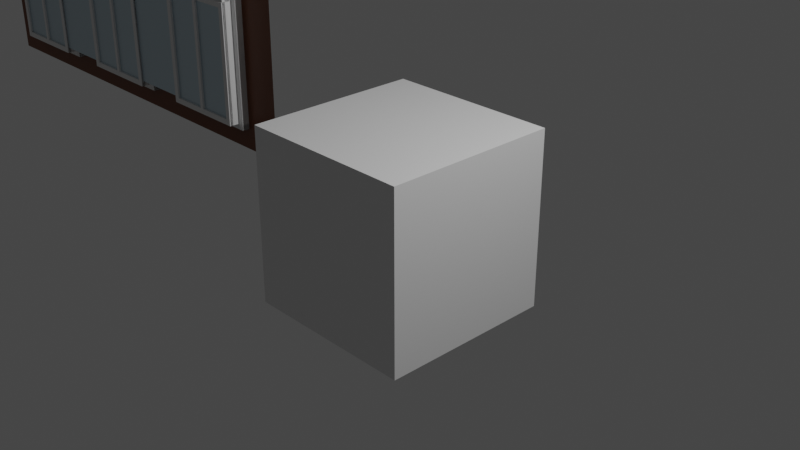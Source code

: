 # Source: props.blend  (saved by Blender 3.4.6; exported with 4.5.12 LTS)
import bpy
from mathutils import Matrix  # noqa: F401  (used for matrix-valued properties, if any)

bpy.ops.wm.read_factory_settings(use_empty=True)
scene = bpy.context.scene
scene.name = 'Scene'

# ---- collections
col_collection = bpy.data.collections.new('Collection'); scene.collection.children.link(col_collection)

# ---- materials (node trees are filled in below, after node groups)
mat_material = bpy.data.materials.new('Material')
mat_material.alpha_threshold = 0.0
mat_material.use_transparent_shadow = False
mat_material.roughness = 0.5
mat_material.line_color = (0.0, 0.0, 0.0, 1.0)
mat_material_009 = bpy.data.materials.new('Material.009')
mat_material_009.use_transparent_shadow = False
mat_material_010 = bpy.data.materials.new('Material.010')
mat_material_010.use_transparent_shadow = False
mat_material_011 = bpy.data.materials.new('Material.011')
mat_material_011.use_transparent_shadow = False

# ---- material node trees
mat_material.use_nodes = True; mat_material.node_tree.nodes.clear()
_N = mat_material.node_tree.nodes; _L = mat_material.node_tree.links
n0 = _N.new('ShaderNodeOutputMaterial'); n0.name = 'Material Output'; n0.location = (300, 300)
n1 = _N.new('ShaderNodeBsdfPrincipled'); n1.name = 'Principled BSDF'; n1.location = (10, 300)
n1.distribution = 'GGX'
n1.subsurface_method = 'RANDOM_WALK_SKIN'
n1.inputs[3].default_value = 1.45
n1.inputs[27].default_value = (0.0, 0.0, 0.0, 1.0)
n1.inputs[28].default_value = 1.0
_L.new(n1.outputs[0], n0.inputs[0])
n0.is_active_output = True
mat_material_009.use_nodes = True; mat_material_009.node_tree.nodes.clear()
_N = mat_material_009.node_tree.nodes; _L = mat_material_009.node_tree.links
n0 = _N.new('ShaderNodeBsdfPrincipled'); n0.name = 'Principled BSDF'; n0.location = (10, 300)
n0.distribution = 'GGX'
n0.subsurface_method = 'RANDOM_WALK_SKIN'
n0.inputs[0].default_value = (0.7736, 0.7736, 0.7736, 1.0)
n0.inputs[3].default_value = 1.45
n0.inputs[27].default_value = (0.0, 0.0, 0.0, 1.0)
n0.inputs[28].default_value = 1.0
n1 = _N.new('ShaderNodeOutputMaterial'); n1.name = 'Material Output'; n1.location = (300, 300)
_L.new(n0.outputs[0], n1.inputs[0])
n1.is_active_output = True
mat_material_010.use_nodes = True; mat_material_010.node_tree.nodes.clear()
_N = mat_material_010.node_tree.nodes; _L = mat_material_010.node_tree.links
n0 = _N.new('ShaderNodeBsdfPrincipled'); n0.name = 'Principled BSDF'; n0.location = (10, 300)
n0.distribution = 'GGX'
n0.subsurface_method = 'RANDOM_WALK_SKIN'
n0.inputs[0].default_value = (0.6083, 0.732, 0.8, 1.0)
n0.inputs[1].default_value = 1.0
n0.inputs[2].default_value = 0.4324
n0.inputs[3].default_value = 1.45
n0.inputs[27].default_value = (0.0, 0.0, 0.0, 1.0)
n0.inputs[28].default_value = 1.0
n1 = _N.new('ShaderNodeOutputMaterial'); n1.name = 'Material Output'; n1.location = (300, 300)
_L.new(n0.outputs[0], n1.inputs[0])
n1.is_active_output = True
mat_material_011.use_nodes = True; mat_material_011.node_tree.nodes.clear()
_N = mat_material_011.node_tree.nodes; _L = mat_material_011.node_tree.links
n0 = _N.new('ShaderNodeBsdfPrincipled'); n0.name = 'Principled BSDF'; n0.location = (10, 300)
n0.distribution = 'GGX'
n0.subsurface_method = 'RANDOM_WALK_SKIN'
n0.inputs[0].default_value = (0.1588, 0.0462, 0.01221, 1.0)
n0.inputs[3].default_value = 1.45
n0.inputs[27].default_value = (0.0, 0.0, 0.0, 1.0)
n0.inputs[28].default_value = 1.0
n1 = _N.new('ShaderNodeOutputMaterial'); n1.name = 'Material Output'; n1.location = (300, 300)
_L.new(n0.outputs[0], n1.inputs[0])
n1.is_active_output = True

# ---- world
world_world = bpy.data.worlds.new('World'); scene.world = world_world
world_world.use_nodes = True; world_world.node_tree.nodes.clear()
_N = world_world.node_tree.nodes; _L = world_world.node_tree.links
n0 = _N.new('ShaderNodeOutputWorld'); n0.name = 'World Output'; n0.location = (300, 300)
n1 = _N.new('ShaderNodeBackground'); n1.name = 'Background'; n1.location = (10, 300)
n1.inputs[0].default_value = (0.05088, 0.05088, 0.05088, 1.0)
_L.new(n1.outputs[0], n0.inputs[0])
n0.is_active_output = True
world_world.color = (0.05088, 0.05088, 0.05088)
world_world.use_sun_shadow = False
world_world.sun_shadow_jitter_overblur = 0.0

# ---- cameras
cam_camera = bpy.data.cameras.new('Camera')
cam_camera.clip_end = 100.0
cam_camera.ortho_scale = 7.314

# ---- lights
light_light = bpy.data.lights.new('Light', 'POINT')
light_light.transmission_factor = 0.0
light_light.energy = 1000.0
light_light.shadow_soft_size = 0.1
light_light.shadow_maximum_resolution = 0.006
light_light.use_absolute_resolution = True

# ---- meshes
me_cube = bpy.data.meshes.new('Cube')
me_cube.from_pydata([(1.0, 1.0, 1.0), (1.0, 1.0, -1.0), (1.0, -1.0, 1.0), (1.0, -1.0, -1.0), (-1.0, 1.0, 1.0), (-1.0, 1.0, -1.0), (-1.0, -1.0, 1.0), (-1.0, -1.0, -1.0)], [], [(0, 4, 6, 2), (3, 2, 6, 7), (7, 6, 4, 5), (5, 1, 3, 7), (1, 0, 2, 3), (5, 4, 0, 1)])
_uv = me_cube.uv_layers.new(name='UVMap')
_uv.uv.foreach_set('vector', [0.625, 0.5, 0.875, 0.5, 0.875, 0.75, 0.625, 0.75, 0.375, 0.75, 0.625, 0.75, 0.625, 1.0, 0.375, 1.0, 0.375, 0.0, 0.625, 0.0, 0.625, 0.25, 0.375, 0.25, 0.125, 0.5, 0.375, 0.5, 0.375, 0.75, 0.125, 0.75, 0.375, 0.5, 0.625, 0.5, 0.625, 0.75, 0.375, 0.75, 0.375, 0.25, 0.625, 0.25, 0.625, 0.5, 0.375, 0.5])
me_cube.materials.append(mat_material)
me_cube.use_mirror_vertex_groups = False
me_cube.update()
me_plane_012 = bpy.data.meshes.new('Plane.012')
me_plane_012.from_pydata([(-3.0, 5.668e-10, 1.192e-07), (3.0, 5.668e-10, 1.192e-07), (-3.0, -4.882e-07, 3.0), (3.0, -4.882e-07, 3.0), (-2.5, -4.882e-07, 3.0), (-2.5, -5.4e-08, 0.25), (-2.5, -4.178e-07, 2.5), (-1.25, -4.882e-07, 3.0), (-1.25, -5.4e-08, 0.25), (-1.25, -4.178e-07, 2.5), (-0.625, -4.922e-07, 3.0), (-0.625, -5.797e-08, 0.25), (-0.625, -4.217e-07, 2.5), (0.625, -4.882e-07, 3.0), (0.625, -5.4e-08, 0.25), (0.625, -4.178e-07, 2.5), (1.25, -4.882e-07, 3.0), (1.25, -5.4e-08, 0.25), (1.25, -4.178e-07, 2.5), (2.5, -4.882e-07, 3.0), (2.5, -5.4e-08, 0.25), (2.5, -4.178e-07, 2.5), (-1.429, -4.882e-07, 3.0), (-1.607, -4.882e-07, 3.0), (-1.786, -4.882e-07, 3.0), (-1.964, -4.882e-07, 3.0), (-2.143, -4.882e-07, 3.0), (-2.321, -4.882e-07, 3.0), (-1.429, -4.178e-07, 2.568), (-1.607, -4.178e-07, 2.593), (-1.786, -4.178e-07, 2.6), (-1.964, -4.178e-07, 2.6), (-2.143, -4.178e-07, 2.593), (-2.321, -4.178e-07, 2.568), (2.321, -4.882e-07, 3.0), (2.143, -4.882e-07, 3.0), (1.964, -4.882e-07, 3.0), (1.786, -4.882e-07, 3.0), (1.607, -4.882e-07, 3.0), (1.429, -4.882e-07, 3.0), (2.321, -4.178e-07, 2.568), (2.143, -4.178e-07, 2.593), (1.964, -4.178e-07, 2.6), (1.786, -4.178e-07, 2.6), (1.607, -4.178e-07, 2.593), (1.429, -4.178e-07, 2.568), (0.4464, -4.888e-07, 3.0), (0.2679, -4.893e-07, 3.0), (0.08929, -4.899e-07, 3.0), (-0.08929, -4.905e-07, 3.0), (-0.2679, -4.91e-07, 3.0), (-0.4464, -4.916e-07, 3.0), (0.4464, -4.183e-07, 2.568), (0.2679, -4.189e-07, 2.593), (0.08929, -4.195e-07, 2.6), (-0.08929, -4.2e-07, 2.6), (-0.2679, -4.206e-07, 2.593), (-0.4464, -4.212e-07, 2.568), (-2.43, 0.08762, 0.3198), (-2.43, 0.08762, 2.452), (-1.32, 0.08762, 0.3198), (-1.32, 0.08762, 2.452), (-0.5552, 0.08762, 0.3198), (-0.5552, 0.08762, 2.452), (0.5552, 0.08762, 0.3198), (0.5552, 0.08762, 2.452), (1.32, 0.08762, 0.3198), (1.32, 0.08762, 2.452), (2.43, 0.08762, 0.3198), (2.43, 0.08762, 2.452), (-1.446, 0.08762, 2.5), (-1.613, 0.08762, 2.523), (-1.787, 0.08762, 2.53), (-1.963, 0.08762, 2.53), (-2.137, 0.08762, 2.523), (-2.304, 0.08762, 2.5), (2.304, 0.08762, 2.5), (2.137, 0.08762, 2.523), (1.963, 0.08762, 2.53), (1.787, 0.08762, 2.53), (1.613, 0.08762, 2.523), (1.446, 0.08762, 2.5), (0.4289, 0.08762, 2.5), (0.2617, 0.08762, 2.523), (0.08793, 0.08762, 2.53), (-0.08793, 0.08762, 2.53), (-0.2617, 0.08762, 2.523), (-0.4289, 0.08762, 2.5), (-2.5, 0.08762, 0.25), (-2.321, 0.08762, 2.568), (-2.5, 0.08762, 2.5), (-1.25, 0.08762, 0.25), (-1.25, 0.08762, 2.5), (-0.625, 0.08762, 0.25), (-0.625, 0.08762, 2.5), (0.625, 0.08762, 0.25), (0.625, 0.08762, 2.5), (1.25, 0.08762, 0.25), (1.429, 0.08762, 2.568), (1.25, 0.08762, 2.5), (2.5, 0.08762, 0.25), (2.5, 0.08762, 2.5), (-1.429, 0.08762, 2.568), (-1.607, 0.08762, 2.593), (-1.786, 0.08762, 2.6), (-1.964, 0.08762, 2.6), (-2.143, 0.08762, 2.593), (-0.4464, 0.08762, 2.568), (2.321, 0.08762, 2.568), (2.143, 0.08762, 2.593), (1.964, 0.08762, 2.6), (1.786, 0.08762, 2.6), (1.607, 0.08762, 2.593), (0.4464, 0.08762, 2.568), (0.2679, 0.08762, 2.593), (0.08929, 0.08762, 2.6), (-0.08929, 0.08762, 2.6), (-0.2679, 0.08762, 2.593), (-2.43, 0.2035, 0.3198), (-2.304, 0.2035, 2.5), (-2.43, 0.2035, 2.452), (-1.32, 0.2035, 0.3198), (-1.32, 0.2035, 2.452), (-0.5552, 0.2035, 0.3198), (-0.5552, 0.2035, 2.452), (0.5552, 0.2035, 0.3198), (0.5552, 0.2035, 2.452), (1.32, 0.2035, 0.3198), (1.446, 0.2035, 2.5), (1.32, 0.2035, 2.452), (2.43, 0.2035, 0.3198), (2.43, 0.2035, 2.452), (-1.446, 0.2035, 2.5), (-1.613, 0.2035, 2.523), (-1.787, 0.2035, 2.53), (-1.963, 0.2035, 2.53), (-2.137, 0.2035, 2.523), (-0.4289, 0.2035, 2.5), (2.304, 0.2035, 2.5), (2.137, 0.2035, 2.523), (1.963, 0.2035, 2.53), (1.787, 0.2035, 2.53), (1.613, 0.2035, 2.523), (0.4289, 0.2035, 2.5), (0.2617, 0.2035, 2.523), (0.08793, 0.2035, 2.53), (-0.08793, 0.2035, 2.53), (-0.2617, 0.2035, 2.523), (-0.5552, 0.168, 0.3198), (0.5552, 0.168, 0.3198), (-0.5552, 0.168, 1.751), (0.5552, 0.168, 1.751), (0.025, 0.168, 1.751), (0.025, 0.168, 0.3198), (-0.025, 0.168, 1.751), (-0.025, 0.168, 0.3198), (-0.4897, 0.168, 1.685), (-0.4897, 0.168, 0.3853), (0.4897, 0.168, 0.3853), (0.4897, 0.168, 1.685), (-0.025, 0.168, 1.685), (0.025, 0.168, 0.3853), (0.025, 0.168, 1.685), (-0.025, 0.168, 0.3853), (-0.4897, 0.2132, 1.685), (-0.4897, 0.2132, 0.3853), (0.4897, 0.2132, 0.3853), (0.4897, 0.2132, 1.685), (-0.025, 0.2132, 1.685), (0.025, 0.2132, 0.3853), (0.025, 0.2132, 1.685), (-0.025, 0.2132, 0.3853), (-0.5552, 0.2132, 1.751), (-0.5552, 0.2132, 0.3198), (0.5552, 0.2132, 0.3198), (0.5552, 0.2132, 1.751), (-0.025, 0.2132, 1.751), (0.025, 0.2132, 0.3198), (0.025, 0.2132, 1.751), (-0.025, 0.2132, 0.3198), (-2.43, 0.168, 0.3198), (-1.32, 0.168, 0.3198), (-2.43, 0.168, 1.751), (-1.32, 0.168, 1.751), (-1.85, 0.168, 1.751), (-1.85, 0.168, 0.3198), (-1.9, 0.168, 1.751), (-1.9, 0.168, 0.3198), (-2.365, 0.168, 1.685), (-2.365, 0.168, 0.3853), (-1.385, 0.168, 0.3853), (-1.385, 0.168, 1.685), (-1.9, 0.168, 1.685), (-1.85, 0.168, 0.3853), (-1.85, 0.168, 1.685), (-1.9, 0.168, 0.3853), (-2.365, 0.2132, 1.685), (-2.365, 0.2132, 0.3853), (-1.385, 0.2132, 0.3853), (-1.385, 0.2132, 1.685), (-1.9, 0.2132, 1.685), (-1.85, 0.2132, 0.3853), (-1.85, 0.2132, 1.685), (-1.9, 0.2132, 0.3853), (-2.43, 0.2132, 1.751), (-2.43, 0.2132, 0.3198), (-1.32, 0.2132, 0.3198), (-1.32, 0.2132, 1.751), (-1.9, 0.2132, 1.751), (-1.85, 0.2132, 0.3198), (-1.85, 0.2132, 1.751), (-1.9, 0.2132, 0.3198), (1.32, 0.168, 0.3198), (2.43, 0.168, 0.3198), (1.32, 0.168, 1.751), (2.43, 0.168, 1.751), (1.9, 0.168, 1.751), (1.9, 0.168, 0.3198), (1.85, 0.168, 1.751), (1.85, 0.168, 0.3198), (1.385, 0.168, 1.685), (1.385, 0.168, 0.3853), (2.365, 0.168, 0.3853), (2.365, 0.168, 1.685), (1.85, 0.168, 1.685), (1.9, 0.168, 0.3853), (1.9, 0.168, 1.685), (1.85, 0.168, 0.3853), (1.385, 0.2132, 1.685), (1.385, 0.2132, 0.3853), (2.365, 0.2132, 0.3853), (2.365, 0.2132, 1.685), (1.85, 0.2132, 1.685), (1.9, 0.2132, 0.3853), (1.9, 0.2132, 1.685), (1.85, 0.2132, 0.3853), (1.32, 0.2132, 1.751), (1.32, 0.2132, 0.3198), (2.43, 0.2132, 0.3198), (2.43, 0.2132, 1.751), (1.85, 0.2132, 1.751), (1.9, 0.2132, 0.3198), (1.9, 0.2132, 1.751), (1.85, 0.2132, 0.3198), (-2.5, -0.06324, 0.3198), (-1.25, -0.06324, 0.3198), (-2.5, -0.06324, 0.25), (-1.25, -0.06324, 0.25), (-1.25, 0.08762, 0.3198), (-2.5, 0.08762, 0.3198), (-2.5, 0.08762, 0.25), (-1.25, 0.08762, 0.25), (-0.625, -0.06324, 0.3198), (0.625, -0.06324, 0.3198), (-0.625, -0.06324, 0.25), (0.625, -0.06324, 0.25), (0.625, 0.08762, 0.3198), (-0.625, 0.08762, 0.3198), (-0.625, 0.08762, 0.25), (0.625, 0.08762, 0.25), (1.25, -0.06324, 0.3198), (2.5, -0.06324, 0.3198), (1.25, -0.06324, 0.25), (2.5, -0.06324, 0.25), (2.5, 0.08762, 0.3198), (1.25, 0.08762, 0.3198), (1.25, 0.08762, 0.25), (2.5, 0.08762, 0.25), (-2.321, 0.168, 1.751), (-2.43, 0.168, 1.751), (-2.304, 0.168, 2.5), (-2.43, 0.168, 2.452), (-1.32, 0.168, 1.751), (-1.32, 0.168, 2.452), (-0.5552, 0.168, 1.751), (-0.5552, 0.168, 2.452), (0.5552, 0.168, 1.751), (0.5552, 0.168, 2.452), (1.429, 0.168, 1.751), (1.32, 0.168, 1.751), (1.446, 0.168, 2.5), (1.32, 0.168, 2.452), (2.43, 0.168, 1.751), (2.43, 0.168, 2.452), (-1.429, 0.168, 1.751), (-1.607, 0.168, 1.751), (-1.786, 0.168, 1.751), (-1.964, 0.168, 1.751), (-2.143, 0.168, 1.751), (-1.446, 0.168, 2.5), (-1.613, 0.168, 2.523), (-1.787, 0.168, 2.53), (-1.963, 0.168, 2.53), (-2.137, 0.168, 2.523), (-0.4464, 0.168, 1.751), (-0.4289, 0.168, 2.5), (2.321, 0.168, 1.751), (2.143, 0.168, 1.751), (1.964, 0.168, 1.751), (1.786, 0.168, 1.751), (1.607, 0.168, 1.751), (2.304, 0.168, 2.5), (2.137, 0.168, 2.523), (1.963, 0.168, 2.53), (1.787, 0.168, 2.53), (1.613, 0.168, 2.523), (0.4464, 0.168, 1.751), (0.2679, 0.168, 1.751), (0.08929, 0.168, 1.751), (-0.08929, 0.168, 1.751), (-0.2679, 0.168, 1.751), (0.4289, 0.168, 2.5), (0.2617, 0.168, 2.523), (0.08793, 0.168, 2.53), (-0.08793, 0.168, 2.53), (-0.2617, 0.168, 2.523), (-2.368, 0.168, 1.813), (-2.321, 0.168, 1.813), (-2.288, 0.168, 2.439), (-2.368, 0.168, 2.409), (-1.382, 0.168, 1.813), (-1.382, 0.168, 2.409), (-0.4927, 0.168, 2.409), (-0.4927, 0.168, 1.813), (0.4927, 0.168, 1.813), (0.4927, 0.168, 2.409), (1.382, 0.168, 1.813), (1.429, 0.168, 1.813), (1.462, 0.168, 2.439), (1.382, 0.168, 2.409), (2.368, 0.168, 1.813), (2.368, 0.168, 2.409), (-1.429, 0.168, 1.813), (-1.607, 0.168, 1.813), (-1.786, 0.168, 1.813), (-1.964, 0.168, 1.813), (-2.143, 0.168, 1.813), (-1.462, 0.168, 2.439), (-1.619, 0.168, 2.461), (-1.788, 0.168, 2.468), (-1.962, 0.168, 2.468), (-2.131, 0.168, 2.461), (-0.4464, 0.168, 1.813), (-0.4133, 0.168, 2.439), (2.321, 0.168, 1.813), (2.143, 0.168, 1.813), (1.964, 0.168, 1.813), (1.786, 0.168, 1.813), (1.607, 0.168, 1.813), (2.288, 0.168, 2.439), (2.131, 0.168, 2.461), (1.962, 0.168, 2.468), (1.788, 0.168, 2.468), (1.619, 0.168, 2.461), (0.4464, 0.168, 1.813), (0.2679, 0.168, 1.813), (0.08929, 0.168, 1.813), (-0.08929, 0.168, 1.813), (-0.2679, 0.168, 1.813), (0.4133, 0.168, 2.439), (0.2561, 0.168, 2.461), (0.08672, 0.168, 2.468), (-0.08672, 0.168, 2.468), (-0.2561, 0.168, 2.461), (-2.368, 0.106, 1.813), (-2.321, 0.106, 1.813), (-2.288, 0.106, 2.439), (-2.368, 0.106, 2.409), (-1.382, 0.106, 1.813), (-1.382, 0.106, 2.409), (-0.4927, 0.106, 2.409), (-0.4927, 0.106, 1.813), (0.4927, 0.106, 1.813), (0.4927, 0.106, 2.409), (1.382, 0.106, 1.813), (1.429, 0.106, 1.813), (1.462, 0.106, 2.439), (1.382, 0.106, 2.409), (2.368, 0.106, 1.813), (2.368, 0.106, 2.409), (-1.429, 0.106, 1.813), (-1.607, 0.106, 1.813), (-1.786, 0.106, 1.813), (-1.964, 0.106, 1.813), (-2.143, 0.106, 1.813), (-1.462, 0.106, 2.439), (-1.619, 0.106, 2.461), (-1.788, 0.106, 2.468), (-1.962, 0.106, 2.468), (-2.131, 0.106, 2.461), (-0.4464, 0.106, 1.813), (-0.4133, 0.106, 2.439), (2.321, 0.106, 1.813), (2.143, 0.106, 1.813), (1.964, 0.106, 1.813), (1.786, 0.106, 1.813), (1.607, 0.106, 1.813), (2.288, 0.106, 2.439), (2.131, 0.106, 2.461), (1.962, 0.106, 2.468), (1.788, 0.106, 2.468), (1.619, 0.106, 2.461), (0.4464, 0.106, 1.813), (0.2679, 0.106, 1.813), (0.08929, 0.106, 1.813), (-0.08929, 0.106, 1.813), (-0.2679, 0.106, 1.813), (0.4133, 0.106, 2.439), (0.2561, 0.106, 2.461), (0.08672, 0.106, 2.468), (-0.08672, 0.106, 2.468), (-0.2561, 0.106, 2.461), (-2.43, 0.106, 1.751), (-2.321, 0.106, 1.751), (-2.304, 0.106, 2.5), (-2.43, 0.106, 2.452), (-1.32, 0.106, 1.751), (-1.32, 0.106, 2.452), (-0.5552, 0.106, 2.452), (-0.5552, 0.106, 1.751), (0.5552, 0.106, 1.751), (0.5552, 0.106, 2.452), (1.32, 0.106, 1.751), (1.429, 0.106, 1.751), (1.446, 0.106, 2.5), (1.32, 0.106, 2.452), (2.43, 0.106, 1.751), (2.43, 0.106, 2.452), (-1.429, 0.106, 1.751), (-1.607, 0.106, 1.751), (-1.786, 0.106, 1.751), (-1.964, 0.106, 1.751), (-2.143, 0.106, 1.751), (-1.446, 0.106, 2.5), (-1.613, 0.106, 2.523), (-1.787, 0.106, 2.53), (-1.963, 0.106, 2.53), (-2.137, 0.106, 2.523), (-0.4464, 0.106, 1.751), (-0.4289, 0.106, 2.5), (2.321, 0.106, 1.751), (2.143, 0.106, 1.751), (1.964, 0.106, 1.751), (1.786, 0.106, 1.751), (1.607, 0.106, 1.751), (2.304, 0.106, 2.5), (2.137, 0.106, 2.523), (1.963, 0.106, 2.53), (1.787, 0.106, 2.53), (1.613, 0.106, 2.523), (0.4464, 0.106, 1.751), (0.2679, 0.106, 1.751), (0.08929, 0.106, 1.751), (-0.08929, 0.106, 1.751), (-0.2679, 0.106, 1.751), (0.4289, 0.106, 2.5), (0.2617, 0.106, 2.523), (0.08793, 0.106, 2.53), (-0.08793, 0.106, 2.53), (-0.2617, 0.106, 2.523), (-2.368, 0.1276, 1.813), (2.368, 0.1276, 1.813), (-2.368, 0.1276, 2.468), (2.368, 0.1276, 2.468), (-2.368, 0.1884, 0.3853), (2.368, 0.1884, 0.3853), (-2.368, 0.1884, 1.685), (2.368, 0.1884, 1.685)], [], [(28, 9, 7, 22), (40, 21, 19, 34), (6, 33, 27, 4), (33, 32, 26, 27), (32, 31, 25, 26), (31, 30, 24, 25), (30, 29, 23, 24), (29, 28, 22, 23), (52, 15, 13, 46), (18, 45, 39, 16), (45, 44, 38, 39), (44, 43, 37, 38), (43, 42, 36, 37), (42, 41, 35, 36), (41, 40, 34, 35), (0, 1, 3, 19, 21, 20, 17, 18, 16, 13, 15, 14, 11, 12, 10, 7, 9, 8, 5, 6, 4, 2), (12, 57, 51, 10), (57, 56, 50, 51), (56, 55, 49, 50), (55, 54, 48, 49), (54, 53, 47, 48), (53, 52, 46, 47), (6, 5, 88, 90), (15, 52, 113, 96), (52, 53, 114, 113), (53, 54, 115, 114), (14, 15, 96, 95), (20, 21, 101, 100), (54, 55, 116, 115), (20, 100, 97, 17), (8, 91, 88, 5), (57, 12, 94, 107), (55, 56, 117, 116), (21, 40, 108, 101), (9, 28, 102, 92), (56, 57, 107, 117), (40, 41, 109, 108), (28, 29, 103, 102), (8, 9, 92, 91), (41, 42, 110, 109), (29, 30, 104, 103), (42, 43, 111, 110), (30, 31, 105, 104), (43, 44, 112, 111), (45, 18, 99, 98), (31, 32, 106, 105), (44, 45, 98, 112), (18, 17, 97, 99), (32, 33, 89, 106), (12, 11, 93, 94), (14, 95, 93, 11), (33, 6, 90, 89), (68, 69, 131, 130), (59, 75, 89, 90), (58, 59, 90, 88), (61, 60, 91, 92), (62, 63, 94, 93), (65, 64, 95, 96), (67, 81, 98, 99), (66, 67, 99, 97), (69, 68, 100, 101), (60, 58, 88, 91), (70, 61, 92, 102), (71, 70, 102, 103), (72, 71, 103, 104), (73, 72, 104, 105), (74, 73, 105, 106), (75, 74, 106, 89), (63, 87, 107, 94), (68, 66, 97, 100), (76, 69, 101, 108), (77, 76, 108, 109), (78, 77, 109, 110), (79, 78, 110, 111), (80, 79, 111, 112), (81, 80, 112, 98), (64, 62, 93, 95), (82, 65, 96, 113), (83, 82, 113, 114), (84, 83, 114, 115), (85, 84, 115, 116), (86, 85, 116, 117), (87, 86, 117, 107), (87, 63, 124, 137), (64, 125, 123, 62), (58, 60, 121, 118), (75, 59, 120, 119), (65, 82, 143, 126), (59, 58, 118, 120), (68, 130, 127, 66), (61, 70, 132, 122), (82, 83, 144, 143), (60, 61, 122, 121), (69, 76, 138, 131), (70, 71, 133, 132), (83, 84, 145, 144), (63, 62, 123, 124), (76, 77, 139, 138), (71, 72, 134, 133), (84, 85, 146, 145), (64, 65, 126, 125), (77, 78, 140, 139), (72, 73, 135, 134), (85, 86, 147, 146), (78, 79, 141, 140), (73, 74, 136, 135), (86, 87, 137, 147), (81, 67, 129, 128), (79, 80, 142, 141), (74, 75, 119, 136), (67, 66, 127, 129), (80, 81, 128, 142), (163, 161, 162, 160), (157, 156, 150, 148), (159, 158, 149, 151), (156, 160, 154, 150), (158, 161, 153, 149), (162, 159, 151, 152), (161, 163, 155, 153), (160, 162, 152, 154), (163, 157, 148, 155), (171, 168, 170, 169), (165, 173, 172, 164), (167, 175, 174, 166), (164, 172, 176, 168), (166, 174, 177, 169), (170, 178, 175, 167), (169, 177, 179, 171), (168, 176, 178, 170), (171, 179, 173, 165), (159, 167, 166, 158), (152, 178, 176, 154), (160, 168, 171, 163), (156, 164, 168, 160), (148, 173, 179, 155), (150, 172, 173, 148), (158, 166, 169, 161), (149, 174, 175, 151), (162, 170, 167, 159), (154, 176, 172, 150), (153, 177, 174, 149), (161, 169, 170, 162), (151, 175, 178, 152), (157, 165, 164, 156), (155, 179, 177, 153), (163, 171, 165, 157), (195, 193, 194, 192), (189, 188, 182, 180), (191, 190, 181, 183), (188, 192, 186, 182), (190, 193, 185, 181), (194, 191, 183, 184), (193, 195, 187, 185), (192, 194, 184, 186), (195, 189, 180, 187), (203, 200, 202, 201), (197, 205, 204, 196), (199, 207, 206, 198), (196, 204, 208, 200), (198, 206, 209, 201), (202, 210, 207, 199), (201, 209, 211, 203), (200, 208, 210, 202), (203, 211, 205, 197), (191, 199, 198, 190), (184, 210, 208, 186), (192, 200, 203, 195), (188, 196, 200, 192), (180, 205, 211, 187), (182, 204, 205, 180), (190, 198, 201, 193), (181, 206, 207, 183), (194, 202, 199, 191), (186, 208, 204, 182), (185, 209, 206, 181), (193, 201, 202, 194), (183, 207, 210, 184), (189, 197, 196, 188), (187, 211, 209, 185), (195, 203, 197, 189), (227, 225, 226, 224), (221, 220, 214, 212), (223, 222, 213, 215), (220, 224, 218, 214), (222, 225, 217, 213), (226, 223, 215, 216), (225, 227, 219, 217), (224, 226, 216, 218), (227, 221, 212, 219), (235, 232, 234, 233), (229, 237, 236, 228), (231, 239, 238, 230), (228, 236, 240, 232), (230, 238, 241, 233), (234, 242, 239, 231), (233, 241, 243, 235), (232, 240, 242, 234), (235, 243, 237, 229), (223, 231, 230, 222), (216, 242, 240, 218), (224, 232, 235, 227), (220, 228, 232, 224), (212, 237, 243, 219), (214, 236, 237, 212), (222, 230, 233, 225), (213, 238, 239, 215), (226, 234, 231, 223), (218, 240, 236, 214), (217, 241, 238, 213), (225, 233, 234, 226), (215, 239, 242, 216), (221, 229, 228, 220), (219, 243, 241, 217), (227, 235, 229, 221), (244, 246, 247, 245), (249, 250, 246, 244), (248, 249, 244, 245), (251, 247, 246, 250), (251, 248, 245, 247), (252, 254, 255, 253), (257, 258, 254, 252), (256, 257, 252, 253), (259, 255, 254, 258), (259, 256, 253, 255), (260, 262, 263, 261), (265, 266, 262, 260), (264, 265, 260, 261), (267, 263, 262, 266), (267, 264, 261, 263), (317, 268, 269, 316), (319, 271, 270, 318), (316, 269, 271, 319), (321, 273, 272, 320), (323, 274, 275, 322), (325, 277, 276, 324), (326, 327, 278, 279), (328, 329, 281, 280), (329, 326, 279, 281), (330, 331, 283, 282), (320, 272, 284, 332), (332, 284, 285, 333), (333, 285, 286, 334), (334, 286, 287, 335), (335, 287, 288, 336), (336, 288, 268, 317), (337, 289, 273, 321), (338, 290, 289, 337), (339, 291, 290, 338), (340, 292, 291, 339), (341, 293, 292, 340), (318, 270, 293, 341), (342, 294, 274, 323), (322, 275, 295, 343), (344, 330, 282, 296), (345, 344, 296, 297), (346, 345, 297, 298), (347, 346, 298, 299), (348, 347, 299, 300), (327, 348, 300, 278), (331, 349, 301, 283), (349, 350, 302, 301), (350, 351, 303, 302), (351, 352, 304, 303), (352, 353, 305, 304), (353, 328, 280, 305), (324, 276, 306, 354), (354, 306, 307, 355), (355, 307, 308, 356), (356, 308, 309, 357), (357, 309, 310, 358), (358, 310, 294, 342), (359, 311, 277, 325), (360, 312, 311, 359), (361, 313, 312, 360), (362, 314, 313, 361), (363, 315, 314, 362), (343, 295, 315, 363), (365, 364, 412, 413), (367, 366, 414, 415), (364, 367, 415, 412), (369, 368, 416, 417), (371, 370, 418, 419), (373, 372, 420, 421), (374, 422, 423, 375), (376, 424, 425, 377), (377, 425, 422, 374), (378, 426, 427, 379), (368, 380, 428, 416), (380, 381, 429, 428), (381, 382, 430, 429), (382, 383, 431, 430), (383, 384, 432, 431), (384, 365, 413, 432), (385, 369, 417, 433), (386, 385, 433, 434), (387, 386, 434, 435), (388, 387, 435, 436), (389, 388, 436, 437), (366, 389, 437, 414), (390, 371, 419, 438), (370, 391, 439, 418), (392, 440, 426, 378), (393, 441, 440, 392), (394, 442, 441, 393), (395, 443, 442, 394), (396, 444, 443, 395), (375, 423, 444, 396), (379, 427, 445, 397), (397, 445, 446, 398), (398, 446, 447, 399), (399, 447, 448, 400), (400, 448, 449, 401), (401, 449, 424, 376), (372, 402, 450, 420), (402, 403, 451, 450), (403, 404, 452, 451), (404, 405, 453, 452), (405, 406, 454, 453), (406, 390, 438, 454), (407, 373, 421, 455), (408, 407, 455, 456), (409, 408, 456, 457), (410, 409, 457, 458), (411, 410, 458, 459), (391, 411, 459, 439), (351, 399, 400, 352), (328, 376, 377, 329), (308, 307, 451, 452), (286, 285, 429, 430), (352, 400, 401, 353), (329, 377, 374, 326), (309, 308, 452, 453), (287, 286, 430, 431), (353, 401, 376, 328), (330, 378, 379, 331), (310, 309, 453, 454), (288, 287, 431, 432), (324, 354, 402, 372), (320, 332, 380, 368), (294, 310, 454, 438), (268, 288, 432, 413), (354, 355, 403, 402), (332, 333, 381, 380), (277, 311, 455, 421), (273, 289, 433, 417), (355, 356, 404, 403), (333, 334, 382, 381), (311, 312, 456, 455), (289, 290, 434, 433), (356, 357, 405, 404), (334, 335, 383, 382), (312, 313, 457, 456), (290, 291, 435, 434), (357, 358, 406, 405), (335, 336, 384, 383), (313, 314, 458, 457), (291, 292, 436, 435), (358, 342, 390, 406), (336, 317, 365, 384), (314, 315, 459, 458), (292, 293, 437, 436), (359, 325, 373, 407), (337, 321, 369, 385), (315, 295, 439, 459), (293, 270, 414, 437), (360, 359, 407, 408), (338, 337, 385, 386), (274, 294, 438, 419), (361, 360, 408, 409), (339, 338, 386, 387), (295, 275, 418, 439), (362, 361, 409, 410), (340, 339, 387, 388), (282, 426, 440, 296), (363, 362, 410, 411), (341, 340, 388, 389), (296, 440, 441, 297), (343, 363, 411, 391), (318, 341, 389, 366), (297, 441, 442, 298), (269, 268, 413, 412), (342, 323, 371, 390), (298, 442, 443, 299), (270, 271, 415, 414), (322, 343, 391, 370), (299, 443, 444, 300), (271, 269, 412, 415), (344, 392, 378, 330), (300, 444, 423, 278), (272, 273, 417, 416), (345, 393, 392, 344), (301, 445, 427, 283), (275, 274, 419, 418), (346, 394, 393, 345), (317, 316, 364, 365), (302, 446, 445, 301), (276, 277, 421, 420), (347, 395, 394, 346), (319, 318, 366, 367), (303, 447, 446, 302), (278, 423, 422, 279), (348, 396, 395, 347), (316, 319, 367, 364), (304, 448, 447, 303), (281, 425, 424, 280), (327, 375, 396, 348), (321, 320, 368, 369), (305, 449, 448, 304), (279, 422, 425, 281), (331, 379, 397, 349), (323, 322, 370, 371), (280, 424, 449, 305), (283, 427, 426, 282), (349, 397, 398, 350), (325, 324, 372, 373), (306, 276, 420, 450), (284, 272, 416, 428), (350, 398, 399, 351), (326, 374, 375, 327), (307, 306, 450, 451), (285, 284, 428, 429), (460, 461, 463, 462), (464, 465, 467, 466)])
me_plane_012.polygons.foreach_set('material_index', [2, 2, 2, 2, 2, 2, 2, 2, 2, 2, 2, 2, 2, 2, 2, 2, 2, 2, 2, 2, 2, 2, 0, 0, 0, 0, 0, 0, 0, 0, 0, 0, 0, 0, 0, 0, 0, 0, 0, 0, 0, 0, 0, 0, 0, 0, 0, 0, 0, 0, 0, 0, 0, 0, 0, 0, 0, 0, 0, 0, 0, 0, 0, 0, 0, 0, 0, 0, 0, 0, 0, 0, 0, 0, 0, 0, 0, 0, 0, 0, 0, 0, 0, 0, 0, 0, 0, 0, 0, 0, 0, 0, 0, 0, 0, 0, 0, 0, 0, 0, 0, 0, 0, 0, 0, 0, 0, 0, 0, 0, 0, 0, 0, 0, 0, 0, 0, 0, 0, 0, 0, 0, 0, 0, 0, 0, 0, 0, 0, 0, 0, 0, 0, 0, 0, 0, 0, 0, 0, 0, 0, 0, 0, 0, 0, 0, 0, 0, 0, 0, 0, 0, 0, 0, 0, 0, 0, 0, 0, 0, 0, 0, 0, 0, 0, 0, 0, 0, 0, 0, 0, 0, 0, 0, 0, 0, 0, 0, 0, 0, 0, 0, 0, 0, 0, 0, 0, 0, 0, 0, 0, 0, 0, 0, 0, 0, 0, 0, 0, 0, 0, 0, 0, 0, 0, 0, 0, 0, 0, 0, 0, 0, 0, 0, 0, 0, 0, 0, 0, 0, 0, 0, 0, 0, 0, 0, 0, 0, 0, 0, 0, 0, 0, 0, 0, 0, 0, 0, 0, 0, 0, 0, 0, 0, 0, 0, 0, 0, 0, 0, 0, 0, 0, 0, 0, 0, 0, 0, 0, 0, 0, 0, 0, 0, 0, 0, 0, 0, 0, 0, 0, 0, 0, 0, 0, 0, 0, 0, 0, 0, 0, 0, 0, 0, 0, 0, 0, 0, 0, 0, 0, 0, 0, 0, 0, 0, 0, 0, 0, 0, 0, 0, 0, 0, 0, 0, 0, 0, 0, 0, 0, 0, 0, 0, 0, 0, 0, 0, 0, 0, 0, 0, 0, 0, 0, 0, 0, 0, 0, 0, 0, 0, 0, 0, 0, 0, 0, 0, 0, 0, 0, 0, 0, 0, 0, 0, 0, 0, 0, 0, 0, 0, 0, 0, 0, 0, 0, 0, 0, 0, 0, 0, 0, 0, 0, 0, 0, 0, 0, 0, 0, 0, 0, 0, 0, 0, 0, 0, 0, 0, 0, 0, 0, 0, 0, 0, 0, 0, 0, 0, 0, 0, 0, 0, 0, 0, 0, 0, 0, 0, 0, 0, 0, 0, 0, 0, 0, 0, 0, 0, 0, 0, 0, 0, 0, 0, 0, 0, 0, 0, 0, 1, 1])
_uv = me_plane_012.uv_layers.new(name='UVMap')
_uv.uv.foreach_set('vector', [0.2442, 0.8559, 0.2781, 0.8559, 0.2781, 1.0, 0.2442, 1.0, 0.8974, 0.8559, 0.9264, 0.8559, 0.9264, 1.0, 0.8974, 1.0, 0.04136, 0.8559, 0.07518, 0.8559, 0.07518, 1.0, 0.04136, 1.0, 0.07518, 0.8559, 0.109, 0.8559, 0.109, 1.0, 0.07518, 1.0, 0.109, 0.8559, 0.1428, 0.8559, 0.1428, 1.0, 0.109, 1.0, 0.1428, 0.8559, 0.1766, 0.8559, 0.1766, 1.0, 0.1428, 1.0, 0.1766, 0.8559, 0.2104, 0.8559, 0.2104, 1.0, 0.1766, 1.0, 0.2104, 0.8559, 0.2442, 0.8559, 0.2442, 1.0, 0.2104, 1.0, 0.5909, 0.8559, 0.6225, 0.8559, 0.6225, 1.0, 0.5909, 1.0, 0.7238, 0.8559, 0.7528, 0.8559, 0.7528, 1.0, 0.7238, 1.0, 0.7528, 0.8559, 0.7817, 0.8559, 0.7817, 1.0, 0.7528, 1.0, 0.7817, 0.8559, 0.8106, 0.8559, 0.8106, 1.0, 0.7817, 1.0, 0.8106, 0.8559, 0.8396, 0.8559, 0.8396, 1.0, 0.8106, 1.0, 0.8396, 0.8559, 0.8685, 0.8559, 0.8685, 1.0, 0.8396, 1.0, 0.8685, 0.8559, 0.8974, 0.8559, 0.8974, 1.0, 0.8685, 1.0, 0.0, 0.0, 1.0, 0.0, 1.0, 1.0, 0.9264, 1.0, 0.9264, 0.8559, 0.9264, 0.1117, 0.7238, 0.1117, 0.7238, 0.8559, 0.7238, 1.0, 0.6225, 1.0, 0.6225, 0.8559, 0.6225, 0.1117, 0.4015, 0.1117, 0.4015, 0.8559, 0.4015, 1.0, 0.2781, 1.0, 0.2781, 0.8559, 0.2781, 0.1117, 0.04136, 0.1117, 0.04136, 0.8559, 0.04136, 1.0, 0.0, 1.0, 0.4015, 0.8559, 0.433, 0.8559, 0.433, 1.0, 0.4015, 1.0, 0.433, 0.8559, 0.4646, 0.8559, 0.4646, 1.0, 0.433, 1.0, 0.4646, 0.8559, 0.4962, 0.8559, 0.4962, 1.0, 0.4646, 1.0, 0.4962, 0.8559, 0.5277, 0.8559, 0.5277, 1.0, 0.4962, 1.0, 0.5277, 0.8559, 0.5593, 0.8559, 0.5593, 1.0, 0.5277, 1.0, 0.5593, 0.8559, 0.5909, 0.8559, 0.5909, 1.0, 0.5593, 1.0, 0.04136, 0.8559, 0.04136, 0.1117, 0.04136, 0.1117, 0.04136, 0.8559, 0.6225, 0.8559, 0.5909, 0.8559, 0.5909, 0.8559, 0.6225, 0.8559, 0.5909, 0.8559, 0.5593, 0.8559, 0.5593, 0.8559, 0.5909, 0.8559, 0.5593, 0.8559, 0.5277, 0.8559, 0.5277, 0.8559, 0.5593, 0.8559, 0.6225, 0.1117, 0.6225, 0.8559, 0.6225, 0.8559, 0.6225, 0.1117, 0.9264, 0.1117, 0.9264, 0.8559, 0.9264, 0.8559, 0.9264, 0.1117, 0.5277, 0.8559, 0.4962, 0.8559, 0.4962, 0.8559, 0.5277, 0.8559, 0.9264, 0.1117, 0.9264, 0.1117, 0.7238, 0.1117, 0.7238, 0.1117, 0.2781, 0.1117, 0.2781, 0.1117, 0.04136, 0.1117, 0.04136, 0.1117, 0.433, 0.8559, 0.4015, 0.8559, 0.4015, 0.8559, 0.433, 0.8559, 0.4962, 0.8559, 0.4646, 0.8559, 0.4646, 0.8559, 0.4962, 0.8559, 0.9264, 0.8559, 0.8974, 0.8559, 0.8974, 0.8559, 0.9264, 0.8559, 0.2781, 0.8559, 0.2442, 0.8559, 0.2442, 0.8559, 0.2781, 0.8559, 0.4646, 0.8559, 0.433, 0.8559, 0.433, 0.8559, 0.4646, 0.8559, 0.8974, 0.8559, 0.8685, 0.8559, 0.8685, 0.8559, 0.8974, 0.8559, 0.2442, 0.8559, 0.2104, 0.8559, 0.2104, 0.8559, 0.2442, 0.8559, 0.2781, 0.1117, 0.2781, 0.8559, 0.2781, 0.8559, 0.2781, 0.1117, 0.8685, 0.8559, 0.8396, 0.8559, 0.8396, 0.8559, 0.8685, 0.8559, 0.2104, 0.8559, 0.1766, 0.8559, 0.1766, 0.8559, 0.2104, 0.8559, 0.8396, 0.8559, 0.8106, 0.8559, 0.8106, 0.8559, 0.8396, 0.8559, 0.1766, 0.8559, 0.1428, 0.8559, 0.1428, 0.8559, 0.1766, 0.8559, 0.8106, 0.8559, 0.7817, 0.8559, 0.7817, 0.8559, 0.8106, 0.8559, 0.7528, 0.8559, 0.7238, 0.8559, 0.7238, 0.8559, 0.7528, 0.8559, 0.1428, 0.8559, 0.109, 0.8559, 0.109, 0.8559, 0.1428, 0.8559, 0.7817, 0.8559, 0.7528, 0.8559, 0.7528, 0.8559, 0.7817, 0.8559, 0.7238, 0.8559, 0.7238, 0.1117, 0.7238, 0.1117, 0.7238, 0.8559, 0.109, 0.8559, 0.07518, 0.8559, 0.07518, 0.8559, 0.109, 0.8559, 0.4015, 0.8559, 0.4015, 0.1117, 0.4015, 0.1117, 0.4015, 0.8559, 0.6225, 0.1117, 0.6225, 0.1117, 0.4015, 0.1117, 0.4015, 0.1117, 0.07518, 0.8559, 0.04136, 0.8559, 0.04136, 0.8559, 0.07518, 0.8559, 0.9151, 0.1346, 0.9151, 0.8351, 0.9151, 0.8351, 0.9151, 0.1346, 0.05458, 0.8351, 0.07849, 0.8383, 0.07518, 0.8559, 0.04136, 0.8559, 0.05458, 0.1346, 0.05458, 0.8351, 0.04136, 0.8559, 0.04136, 0.1117, 0.2648, 0.8351, 0.2648, 0.1346, 0.2781, 0.1117, 0.2781, 0.8559, 0.4138, 0.1346, 0.4138, 0.8351, 0.4015, 0.8559, 0.4015, 0.1117, 0.6101, 0.8351, 0.6101, 0.1346, 0.6225, 0.1117, 0.6225, 0.8559, 0.7351, 0.8351, 0.7556, 0.8383, 0.7528, 0.8559, 0.7238, 0.8559, 0.7352, 0.1346, 0.7351, 0.8351, 0.7238, 0.8559, 0.7238, 0.1117, 0.9151, 0.8351, 0.9151, 0.1346, 0.9264, 0.1117, 0.9264, 0.8559, 0.2648, 0.1346, 0.05458, 0.1346, 0.04136, 0.1117, 0.2781, 0.1117, 0.2409, 0.8383, 0.2648, 0.8351, 0.2781, 0.8559, 0.2442, 0.8559, 0.2093, 0.8375, 0.2409, 0.8383, 0.2442, 0.8559, 0.2104, 0.8559, 0.1764, 0.8368, 0.2093, 0.8375, 0.2104, 0.8559, 0.1766, 0.8559, 0.1431, 0.8368, 0.1764, 0.8368, 0.1766, 0.8559, 0.1428, 0.8559, 0.1102, 0.8375, 0.1431, 0.8368, 0.1428, 0.8559, 0.109, 0.8559, 0.07849, 0.8383, 0.1102, 0.8375, 0.109, 0.8559, 0.07518, 0.8559, 0.4138, 0.8351, 0.4361, 0.8383, 0.433, 0.8559, 0.4015, 0.8559, 0.9151, 0.1346, 0.7352, 0.1346, 0.7238, 0.1117, 0.9264, 0.1117, 0.8946, 0.8383, 0.9151, 0.8351, 0.9264, 0.8559, 0.8974, 0.8559, 0.8675, 0.8375, 0.8946, 0.8383, 0.8974, 0.8559, 0.8685, 0.8559, 0.8393, 0.8368, 0.8675, 0.8375, 0.8685, 0.8559, 0.8396, 0.8559, 0.8109, 0.8368, 0.8393, 0.8368, 0.8396, 0.8559, 0.8106, 0.8559, 0.7827, 0.8375, 0.8109, 0.8368, 0.8106, 0.8559, 0.7817, 0.8559, 0.7556, 0.8383, 0.7827, 0.8375, 0.7817, 0.8559, 0.7528, 0.8559, 0.6101, 0.1346, 0.4138, 0.1346, 0.4015, 0.1117, 0.6225, 0.1117, 0.5878, 0.8383, 0.6101, 0.8351, 0.6225, 0.8559, 0.5909, 0.8559, 0.5582, 0.8375, 0.5878, 0.8383, 0.5909, 0.8559, 0.5593, 0.8559, 0.5275, 0.8368, 0.5582, 0.8375, 0.5593, 0.8559, 0.5277, 0.8559, 0.4964, 0.8368, 0.5275, 0.8368, 0.5277, 0.8559, 0.4962, 0.8559, 0.4657, 0.8375, 0.4964, 0.8368, 0.4962, 0.8559, 0.4646, 0.8559, 0.4361, 0.8383, 0.4657, 0.8375, 0.4646, 0.8559, 0.433, 0.8559, 0.4361, 0.8383, 0.4138, 0.8351, 0.4138, 0.8351, 0.4361, 0.8383, 0.6101, 0.1346, 0.6101, 0.1346, 0.4138, 0.1346, 0.4138, 0.1346, 0.05458, 0.1346, 0.2648, 0.1346, 0.2648, 0.1346, 0.05458, 0.1346, 0.07849, 0.8383, 0.05458, 0.8351, 0.05458, 0.8351, 0.07849, 0.8383, 0.6101, 0.8351, 0.5878, 0.8383, 0.5878, 0.8383, 0.6101, 0.8351, 0.05458, 0.8351, 0.05458, 0.1346, 0.05458, 0.1346, 0.05458, 0.8351, 0.9151, 0.1346, 0.9151, 0.1346, 0.7352, 0.1346, 0.7352, 0.1346, 0.2648, 0.8351, 0.2409, 0.8383, 0.2409, 0.8383, 0.2648, 0.8351, 0.5878, 0.8383, 0.5582, 0.8375, 0.5582, 0.8375, 0.5878, 0.8383, 0.2648, 0.1346, 0.2648, 0.8351, 0.2648, 0.8351, 0.2648, 0.1346, 0.9151, 0.8351, 0.8946, 0.8383, 0.8946, 0.8383, 0.9151, 0.8351, 0.2409, 0.8383, 0.2093, 0.8375, 0.2093, 0.8375, 0.2409, 0.8383, 0.5582, 0.8375, 0.5275, 0.8368, 0.5275, 0.8368, 0.5582, 0.8375, 0.4138, 0.8351, 0.4138, 0.1346, 0.4138, 0.1346, 0.4138, 0.8351, 0.8946, 0.8383, 0.8675, 0.8375, 0.8675, 0.8375, 0.8946, 0.8383, 0.2093, 0.8375, 0.1764, 0.8368, 0.1764, 0.8368, 0.2093, 0.8375, 0.5275, 0.8368, 0.4964, 0.8368, 0.4964, 0.8368, 0.5275, 0.8368, 0.6101, 0.1346, 0.6101, 0.8351, 0.6101, 0.8351, 0.6101, 0.1346, 0.8675, 0.8375, 0.8393, 0.8368, 0.8393, 0.8368, 0.8675, 0.8375, 0.1764, 0.8368, 0.1431, 0.8368, 0.1431, 0.8368, 0.1764, 0.8368, 0.4964, 0.8368, 0.4657, 0.8375, 0.4657, 0.8375, 0.4964, 0.8368, 0.8393, 0.8368, 0.8109, 0.8368, 0.8109, 0.8368, 0.8393, 0.8368, 0.1431, 0.8368, 0.1102, 0.8375, 0.1102, 0.8375, 0.1431, 0.8368, 0.4657, 0.8375, 0.4361, 0.8383, 0.4361, 0.8383, 0.4657, 0.8375, 0.7556, 0.8383, 0.7351, 0.8351, 0.7351, 0.8351, 0.7556, 0.8383, 0.8109, 0.8368, 0.7827, 0.8375, 0.7827, 0.8375, 0.8109, 0.8368, 0.1102, 0.8375, 0.07849, 0.8383, 0.07849, 0.8383, 0.1102, 0.8375, 0.7351, 0.8351, 0.7352, 0.1346, 0.7352, 0.1346, 0.7351, 0.8351, 0.7827, 0.8375, 0.7556, 0.8383, 0.7556, 0.8383, 0.7827, 0.8375, 0.4337, 0.04578, 0.4768, 0.04578, 0.4768, 0.9542, 0.4337, 0.9542, 0.05358, 0.04578, 0.05358, 0.9542, 0.0, 1.0, 0.0, 0.0, 0.9354, 0.9542, 0.9354, 0.04578, 1.0, 0.0, 1.0, 1.0, 0.05358, 0.9542, 0.4337, 0.9542, 0.4337, 1.0, 0.0, 1.0, 0.9354, 0.04578, 0.4768, 0.04578, 0.4768, 0.0, 1.0, 0.0, 0.4768, 0.9542, 0.9354, 0.9542, 1.0, 1.0, 0.4768, 1.0, 0.4768, 0.04578, 0.4337, 0.04578, 0.4337, 0.0, 0.4768, 0.0, 0.4337, 0.9542, 0.4768, 0.9542, 0.4768, 1.0, 0.4337, 1.0, 0.4337, 0.04578, 0.05358, 0.04578, 0.0, 0.0, 0.4337, 0.0, 0.4337, 0.04578, 0.4337, 0.9542, 0.4768, 0.9542, 0.4768, 0.04578, 0.05358, 0.04578, 0.0, 0.0, 0.0, 1.0, 0.05358, 0.9542, 0.9354, 0.9542, 1.0, 1.0, 1.0, 0.0, 0.9354, 0.04578, 0.05358, 0.9542, 0.0, 1.0, 0.4337, 1.0, 0.4337, 0.9542, 0.9354, 0.04578, 1.0, 0.0, 0.4768, 0.0, 0.4768, 0.04578, 0.4768, 0.9542, 0.4768, 1.0, 1.0, 1.0, 0.9354, 0.9542, 0.4768, 0.04578, 0.4768, 0.0, 0.4337, 0.0, 0.4337, 0.04578, 0.4337, 0.9542, 0.4337, 1.0, 0.4768, 1.0, 0.4768, 0.9542, 0.4337, 0.04578, 0.4337, 0.0, 0.0, 0.0, 0.05358, 0.04578, 0.9354, 0.9542, 0.9354, 0.9542, 0.9354, 0.04578, 0.9354, 0.04578, 0.4768, 1.0, 0.4768, 1.0, 0.4337, 1.0, 0.4337, 1.0, 0.4337, 0.9542, 0.4337, 0.9542, 0.4337, 0.04578, 0.4337, 0.04578, 0.05358, 0.9542, 0.05358, 0.9542, 0.4337, 0.9542, 0.4337, 0.9542, 0.0, 0.0, 0.0, 0.0, 0.4337, 0.0, 0.4337, 0.0, 0.0, 1.0, 0.0, 1.0, 0.0, 0.0, 0.0, 0.0, 0.9354, 0.04578, 0.9354, 0.04578, 0.4768, 0.04578, 0.4768, 0.04578, 1.0, 0.0, 1.0, 0.0, 1.0, 1.0, 1.0, 1.0, 0.4768, 0.9542, 0.4768, 0.9542, 0.9354, 0.9542, 0.9354, 0.9542, 0.4337, 1.0, 0.4337, 1.0, 0.0, 1.0, 0.0, 1.0, 0.4768, 0.0, 0.4768, 0.0, 1.0, 0.0, 1.0, 0.0, 0.4768, 0.04578, 0.4768, 0.04578, 0.4768, 0.9542, 0.4768, 0.9542, 1.0, 1.0, 1.0, 1.0, 0.4768, 1.0, 0.4768, 1.0, 0.05358, 0.04578, 0.05358, 0.04578, 0.05358, 0.9542, 0.05358, 0.9542, 0.4337, 0.0, 0.4337, 0.0, 0.4768, 0.0, 0.4768, 0.0, 0.4337, 0.04578, 0.4337, 0.04578, 0.05358, 0.04578, 0.05358, 0.04578, 0.4337, 0.04578, 0.4768, 0.04578, 0.4768, 0.9542, 0.4337, 0.9542, 0.05358, 0.04578, 0.05358, 0.9542, 0.0, 1.0, 0.0, 0.0, 0.9354, 0.9542, 0.9354, 0.04578, 1.0, 0.0, 1.0, 1.0, 0.05358, 0.9542, 0.4337, 0.9542, 0.4337, 1.0, 0.0, 1.0, 0.9354, 0.04578, 0.4768, 0.04578, 0.4768, 0.0, 1.0, 0.0, 0.4768, 0.9542, 0.9354, 0.9542, 1.0, 1.0, 0.4768, 1.0, 0.4768, 0.04578, 0.4337, 0.04578, 0.4337, 0.0, 0.4768, 0.0, 0.4337, 0.9542, 0.4768, 0.9542, 0.4768, 1.0, 0.4337, 1.0, 0.4337, 0.04578, 0.05358, 0.04578, 0.0, 0.0, 0.4337, 0.0, 0.4337, 0.04578, 0.4337, 0.9542, 0.4768, 0.9542, 0.4768, 0.04578, 0.05358, 0.04578, 0.0, 0.0, 0.0, 1.0, 0.05358, 0.9542, 0.9354, 0.9542, 1.0, 1.0, 1.0, 0.0, 0.9354, 0.04578, 0.05358, 0.9542, 0.0, 1.0, 0.4337, 1.0, 0.4337, 0.9542, 0.9354, 0.04578, 1.0, 0.0, 0.4768, 0.0, 0.4768, 0.04578, 0.4768, 0.9542, 0.4768, 1.0, 1.0, 1.0, 0.9354, 0.9542, 0.4768, 0.04578, 0.4768, 0.0, 0.4337, 0.0, 0.4337, 0.04578, 0.4337, 0.9542, 0.4337, 1.0, 0.4768, 1.0, 0.4768, 0.9542, 0.4337, 0.04578, 0.4337, 0.0, 0.0, 0.0, 0.05358, 0.04578, 0.9354, 0.9542, 0.9354, 0.9542, 0.9354, 0.04578, 0.9354, 0.04578, 0.4768, 1.0, 0.4768, 1.0, 0.4337, 1.0, 0.4337, 1.0, 0.4337, 0.9542, 0.4337, 0.9542, 0.4337, 0.04578, 0.4337, 0.04578, 0.05358, 0.9542, 0.05358, 0.9542, 0.4337, 0.9542, 0.4337, 0.9542, 0.0, 0.0, 0.0, 0.0, 0.4337, 0.0, 0.4337, 0.0, 0.0, 1.0, 0.0, 1.0, 0.0, 0.0, 0.0, 0.0, 0.9354, 0.04578, 0.9354, 0.04578, 0.4768, 0.04578, 0.4768, 0.04578, 1.0, 0.0, 1.0, 0.0, 1.0, 1.0, 1.0, 1.0, 0.4768, 0.9542, 0.4768, 0.9542, 0.9354, 0.9542, 0.9354, 0.9542, 0.4337, 1.0, 0.4337, 1.0, 0.0, 1.0, 0.0, 1.0, 0.4768, 0.0, 0.4768, 0.0, 1.0, 0.0, 1.0, 0.0, 0.4768, 0.04578, 0.4768, 0.04578, 0.4768, 0.9542, 0.4768, 0.9542, 1.0, 1.0, 1.0, 1.0, 0.4768, 1.0, 0.4768, 1.0, 0.05358, 0.04578, 0.05358, 0.04578, 0.05358, 0.9542, 0.05358, 0.9542, 0.4337, 0.0, 0.4337, 0.0, 0.4768, 0.0, 0.4768, 0.0, 0.4337, 0.04578, 0.4337, 0.04578, 0.05358, 0.04578, 0.05358, 0.04578, 0.4337, 0.04578, 0.4768, 0.04578, 0.4768, 0.9542, 0.4337, 0.9542, 0.05358, 0.04578, 0.05358, 0.9542, 0.0, 1.0, 0.0, 0.0, 0.9354, 0.9542, 0.9354, 0.04578, 1.0, 0.0, 1.0, 1.0, 0.05358, 0.9542, 0.4337, 0.9542, 0.4337, 1.0, 0.0, 1.0, 0.9354, 0.04578, 0.4768, 0.04578, 0.4768, 0.0, 1.0, 0.0, 0.4768, 0.9542, 0.9354, 0.9542, 1.0, 1.0, 0.4768, 1.0, 0.4768, 0.04578, 0.4337, 0.04578, 0.4337, 0.0, 0.4768, 0.0, 0.4337, 0.9542, 0.4768, 0.9542, 0.4768, 1.0, 0.4337, 1.0, 0.4337, 0.04578, 0.05358, 0.04578, 0.0, 0.0, 0.4337, 0.0, 0.4337, 0.04578, 0.4337, 0.9542, 0.4768, 0.9542, 0.4768, 0.04578, 0.05358, 0.04578, 0.0, 0.0, 0.0, 1.0, 0.05358, 0.9542, 0.9354, 0.9542, 1.0, 1.0, 1.0, 0.0, 0.9354, 0.04578, 0.05358, 0.9542, 0.0, 1.0, 0.4337, 1.0, 0.4337, 0.9542, 0.9354, 0.04578, 1.0, 0.0, 0.4768, 0.0, 0.4768, 0.04578, 0.4768, 0.9542, 0.4768, 1.0, 1.0, 1.0, 0.9354, 0.9542, 0.4768, 0.04578, 0.4768, 0.0, 0.4337, 0.0, 0.4337, 0.04578, 0.4337, 0.9542, 0.4337, 1.0, 0.4768, 1.0, 0.4768, 0.9542, 0.4337, 0.04578, 0.4337, 0.0, 0.0, 0.0, 0.05358, 0.04578, 0.9354, 0.9542, 0.9354, 0.9542, 0.9354, 0.04578, 0.9354, 0.04578, 0.4768, 1.0, 0.4768, 1.0, 0.4337, 1.0, 0.4337, 1.0, 0.4337, 0.9542, 0.4337, 0.9542, 0.4337, 0.04578, 0.4337, 0.04578, 0.05358, 0.9542, 0.05358, 0.9542, 0.4337, 0.9542, 0.4337, 0.9542, 0.0, 0.0, 0.0, 0.0, 0.4337, 0.0, 0.4337, 0.0, 0.0, 1.0, 0.0, 1.0, 0.0, 0.0, 0.0, 0.0, 0.9354, 0.04578, 0.9354, 0.04578, 0.4768, 0.04578, 0.4768, 0.04578, 1.0, 0.0, 1.0, 0.0, 1.0, 1.0, 1.0, 1.0, 0.4768, 0.9542, 0.4768, 0.9542, 0.9354, 0.9542, 0.9354, 0.9542, 0.4337, 1.0, 0.4337, 1.0, 0.0, 1.0, 0.0, 1.0, 0.4768, 0.0, 0.4768, 0.0, 1.0, 0.0, 1.0, 0.0, 0.4768, 0.04578, 0.4768, 0.04578, 0.4768, 0.9542, 0.4768, 0.9542, 1.0, 1.0, 1.0, 1.0, 0.4768, 1.0, 0.4768, 1.0, 0.05358, 0.04578, 0.05358, 0.04578, 0.05358, 0.9542, 0.05358, 0.9542, 0.4337, 0.0, 0.4337, 0.0, 0.4768, 0.0, 0.4768, 0.0, 0.4337, 0.04578, 0.4337, 0.04578, 0.05358, 0.04578, 0.05358, 0.04578, 0.07518, 0.1346, 0.07518, 0.1117, 0.2442, 0.1117, 0.2442, 0.1346, 0.07518, 0.1346, 0.07518, 0.1117, 0.07518, 0.1117, 0.07518, 0.1346, 0.2442, 0.1346, 0.07518, 0.1346, 0.07518, 0.1346, 0.2442, 0.1346, 0.2442, 0.1117, 0.2442, 0.1117, 0.07518, 0.1117, 0.07518, 0.1117, 0.2442, 0.1117, 0.2442, 0.1346, 0.2442, 0.1346, 0.2442, 0.1117, 0.07518, 0.1346, 0.07518, 0.1117, 0.2442, 0.1117, 0.2442, 0.1346, 0.07518, 0.1346, 0.07518, 0.1117, 0.07518, 0.1117, 0.07518, 0.1346, 0.2442, 0.1346, 0.07518, 0.1346, 0.07518, 0.1346, 0.2442, 0.1346, 0.2442, 0.1117, 0.2442, 0.1117, 0.07518, 0.1117, 0.07518, 0.1117, 0.2442, 0.1117, 0.2442, 0.1346, 0.2442, 0.1346, 0.2442, 0.1117, 0.07518, 0.1346, 0.07518, 0.1117, 0.2442, 0.1117, 0.2442, 0.1346, 0.07518, 0.1346, 0.07518, 0.1117, 0.07518, 0.1117, 0.07518, 0.1346, 0.2442, 0.1346, 0.07518, 0.1346, 0.07518, 0.1346, 0.2442, 0.1346, 0.2442, 0.1117, 0.2442, 0.1117, 0.07518, 0.1117, 0.07518, 0.1117, 0.2442, 0.1117, 0.2442, 0.1346, 0.2442, 0.1346, 0.2442, 0.1117, 0.0, 0.0, 0.0, 0.0, 0.0, 0.0, 0.0, 0.0, 0.0, 0.0, 0.0, 0.0, 0.0, 0.0, 0.0, 0.0, 0.0, 0.0, 0.0, 0.0, 0.0, 0.0, 0.0, 0.0, 0.0, 0.0, 0.0, 0.0, 0.0, 0.0, 0.0, 0.0, 0.0, 0.0, 0.0, 0.0, 0.0, 0.0, 0.0, 0.0, 0.0, 0.0, 0.0, 0.0, 0.0, 0.0, 0.0, 0.0, 0.0, 0.0, 0.0, 0.0, 0.0, 0.0, 0.0, 0.0, 0.0, 0.0, 0.0, 0.0, 0.0, 0.0, 0.0, 0.0, 0.0, 0.0, 0.0, 0.0, 0.0, 0.0, 0.0, 0.0, 0.0, 0.0, 0.0, 0.0, 0.0, 0.0, 0.0, 0.0, 0.0, 0.0, 0.0, 0.0, 0.0, 0.0, 0.0, 0.0, 0.0, 0.0, 0.0, 0.0, 0.0, 0.0, 0.0, 0.0, 0.0, 0.0, 0.0, 0.0, 0.0, 0.0, 0.0, 0.0, 0.0, 0.0, 0.0, 0.0, 0.0, 0.0, 0.0, 0.0, 0.0, 0.0, 0.0, 0.0, 0.0, 0.0, 0.0, 0.0, 0.0, 0.0, 0.0, 0.0, 0.0, 0.0, 0.0, 0.0, 0.0, 0.0, 0.0, 0.0, 0.0, 0.0, 0.0, 0.0, 0.0, 0.0, 0.0, 0.0, 0.0, 0.0, 0.0, 0.0, 0.0, 0.0, 0.0, 0.0, 0.0, 0.0, 0.0, 0.0, 0.0, 0.0, 0.0, 0.0, 0.0, 0.0, 0.0, 0.0, 0.0, 0.0, 0.0, 0.0, 0.0, 0.0, 0.0, 0.0, 0.0, 0.0, 0.0, 0.0, 0.0, 0.0, 0.0, 0.0, 0.0, 0.0, 0.0, 0.0, 0.0, 0.0, 0.0, 0.0, 0.0, 0.0, 0.0, 0.0, 0.0, 0.0, 0.0, 0.0, 0.0, 0.0, 0.0, 0.0, 0.0, 0.0, 0.0, 0.0, 0.0, 0.0, 0.0, 0.0, 0.0, 0.0, 0.0, 0.0, 0.0, 0.0, 0.0, 0.0, 0.0, 0.0, 0.0, 0.0, 0.0, 0.0, 0.0, 0.0, 0.0, 0.0, 0.0, 0.0, 0.0, 0.0, 0.0, 0.0, 0.0, 0.0, 0.0, 0.0, 0.0, 0.0, 0.0, 0.0, 0.0, 0.0, 0.0, 0.0, 0.0, 0.0, 0.0, 0.0, 0.0, 0.0, 0.0, 0.0, 0.0, 0.0, 0.0, 0.0, 0.0, 0.0, 0.0, 0.0, 0.0, 0.0, 0.0, 0.0, 0.0, 0.0, 0.0, 0.0, 0.0, 0.0, 0.0, 0.0, 0.0, 0.0, 0.0, 0.0, 0.0, 0.0, 0.0, 0.0, 0.0, 0.0, 0.0, 0.0, 0.0, 0.0, 0.0, 0.0, 0.0, 0.0, 0.0, 0.0, 0.0, 0.0, 0.0, 0.0, 0.0, 0.0, 0.0, 0.0, 0.0, 0.0, 0.0, 0.0, 0.0, 0.0, 0.0, 0.0, 0.0, 0.0, 0.0, 0.0, 0.0, 0.0, 0.0, 0.0, 0.0, 0.0, 0.0, 0.0, 0.0, 0.0, 0.0, 0.0, 0.0, 0.0, 0.0, 0.0, 0.0, 0.0, 0.0, 0.0, 0.0, 0.0, 0.0, 0.0, 0.0, 0.0, 0.0, 0.0, 0.0, 0.0, 0.0, 0.0, 0.0, 0.0, 0.0, 0.0, 0.0, 0.0, 0.0, 0.0, 0.0, 0.0, 0.0, 0.0, 0.0, 0.0, 0.0, 0.0, 0.0, 0.0, 0.0, 0.0, 0.0, 0.0, 0.0, 0.0, 0.0, 0.0, 0.0, 0.0, 0.0, 0.0, 0.0, 0.0, 0.0, 0.0, 0.0, 0.0, 0.0, 0.0, 0.0, 0.0, 0.0, 0.0, 0.0, 0.0, 0.0, 0.0, 0.0, 0.0, 0.0, 0.0, 0.0, 0.0, 0.0, 0.0, 0.0, 0.0, 0.0, 0.0, 0.0, 0.0, 0.0, 0.0, 0.0, 0.0, 0.0, 0.0, 0.0, 0.0, 0.0, 0.0, 0.0, 0.0, 0.0, 0.0, 0.0, 0.0, 0.0, 0.0, 0.0, 0.0, 0.0, 0.0, 0.0, 0.0, 0.0, 0.0, 0.0, 0.0, 0.0, 0.0, 0.0, 0.0, 0.0, 0.0, 0.0, 0.0, 0.0, 0.0, 0.0, 0.0, 0.0, 0.0, 0.0, 0.0, 0.0, 0.0, 0.0, 0.0, 0.0, 0.0, 0.0, 0.0, 0.0, 0.0, 0.0, 0.0, 0.0, 0.0, 0.0, 0.0, 0.0, 0.0, 0.0, 0.0, 0.0, 0.0, 0.0, 0.0, 0.0, 0.0, 0.0, 0.0, 0.0, 0.0, 0.0, 0.0, 0.0, 0.0, 0.0, 0.0, 0.0, 0.0, 0.0, 0.0, 0.0, 0.0, 0.0, 0.0, 0.0, 0.0, 0.0, 0.0, 0.0, 0.0, 0.0, 0.0, 0.0, 0.0, 0.0, 0.0, 0.0, 0.0, 0.0, 0.0, 0.0, 0.0, 0.0, 0.0, 0.0, 0.0, 0.0, 0.0, 0.0, 0.0, 0.0, 0.0, 0.0, 0.0, 0.0, 0.0, 0.0, 0.0, 0.0, 0.0, 0.0, 0.0, 0.0, 0.0, 0.0, 0.0, 0.0, 0.0, 0.0, 0.0, 0.0, 0.0, 0.0, 0.0, 0.0, 0.0, 0.0, 0.0, 0.0, 0.0, 0.0, 0.0, 0.0, 0.0, 0.0, 0.0, 0.0, 0.0, 0.0, 0.0, 0.0, 0.0, 0.0, 0.0, 0.0, 0.0, 0.0, 0.0, 0.0, 0.0, 0.0, 0.0, 0.0, 0.0, 0.0, 0.0, 0.0, 0.0, 0.0, 0.0, 0.0, 0.0, 0.0, 0.0, 0.0, 0.0, 0.0, 0.0, 0.0, 0.0, 0.0, 0.0, 0.0, 0.0, 0.0, 0.0, 0.0, 0.0, 0.0, 0.0, 0.0, 0.0, 0.0, 0.0, 0.0, 0.0, 0.0, 0.0, 0.0, 0.0, 0.0, 0.0, 0.0, 0.0, 0.0, 0.0, 0.0, 0.0, 0.0, 0.0, 0.0, 0.0, 0.0, 0.0, 0.0, 0.0, 0.0, 0.0, 0.0, 0.0, 0.0, 0.0, 0.0, 0.0, 0.0, 0.0, 0.0, 0.0, 0.0, 0.0, 0.0, 0.0, 0.0, 0.0, 0.0, 0.0, 0.0, 0.0, 0.0, 0.0, 0.0, 0.0, 0.0, 0.0, 0.0, 0.0, 0.0, 0.0, 0.0, 0.0, 0.0, 0.0, 0.0, 0.0, 0.0, 0.0, 0.0, 0.0, 0.0, 0.0, 0.0, 0.0, 0.0, 0.0, 0.0, 0.0, 0.0, 0.0, 0.0, 0.0, 0.0, 0.0, 0.0, 0.0, 0.0, 0.0, 0.0, 0.0, 0.0, 0.0, 0.0, 0.0, 0.0, 0.0, 0.0, 0.0, 0.0, 0.0, 0.0, 0.0, 0.0, 0.0, 0.0, 0.0, 0.0, 0.0, 0.0, 0.0, 0.0, 0.0, 0.0, 0.0, 0.0, 0.0, 0.0, 0.0, 0.0, 0.0, 0.0, 0.0, 0.0, 0.0, 0.0, 0.0, 0.0, 0.0, 0.0, 0.0, 0.0, 0.0, 0.0, 0.0, 0.0, 0.0, 0.0, 0.0, 0.0, 0.0, 0.0, 0.0, 0.0, 0.0, 0.0, 0.0, 0.0, 0.0, 0.0, 0.0, 0.0, 0.0, 0.0, 0.0, 0.0, 0.0, 0.0, 0.0, 0.0, 0.0, 0.0, 0.0, 0.0, 0.0, 0.0, 0.0, 0.0, 0.0, 0.0, 0.0, 0.0, 0.0, 0.0, 0.0, 0.0, 0.0, 0.0, 0.0, 0.0, 0.0, 0.0, 0.0, 0.0, 0.0, 0.0, 0.0, 0.0, 0.0, 0.0, 0.0, 0.0, 0.0, 0.0, 0.0, 0.0, 0.0, 0.0, 0.0, 0.0, 0.0, 0.0, 0.0, 0.0, 0.0, 0.0, 0.0, 0.0, 0.0, 0.0, 0.0, 0.0, 0.0, 0.0, 0.0, 0.0, 0.0, 0.0, 0.0, 0.0, 0.0, 0.0, 0.0, 0.0, 0.0, 0.0, 0.0, 0.0, 0.0, 0.0, 0.0, 0.0, 0.0, 0.0, 0.0, 0.0, 0.0, 0.0, 0.0, 0.0, 0.0, 0.0, 0.0, 0.0, 0.0, 0.0, 0.0, 0.0, 0.0, 0.0, 0.0, 0.0, 0.0, 0.0, 0.0, 0.0, 0.0, 0.0, 0.0, 0.0, 0.0, 0.0, 0.0, 0.0, 0.0, 0.0, 0.0, 0.0, 0.0, 0.0, 0.0, 0.0, 0.0, 0.0, 0.0, 0.0, 0.0, 0.0, 0.0, 0.0, 0.0, 0.0, 0.0, 0.0, 0.0, 0.0, 0.0, 0.0, 0.0, 0.0, 0.0, 0.0, 0.0, 0.0, 0.0, 0.0, 0.0, 0.0, 0.0, 0.0, 0.0, 0.0, 0.0, 0.0, 0.0, 0.0, 0.0, 0.0, 0.0, 0.0, 0.0, 0.0, 0.0, 0.0, 0.0, 0.0, 0.0, 0.0, 0.0, 0.0, 0.0, 0.0, 0.0, 0.0, 0.0, 0.0, 0.0, 0.0, 0.0, 0.0, 0.0, 0.0, 0.0, 0.0, 0.0, 0.0, 0.0, 0.0, 0.0, 0.0, 0.0, 0.0, 0.0, 0.0, 0.0, 0.0, 0.0, 0.0, 0.0, 0.0, 0.0, 0.0, 0.0, 0.0, 0.0, 0.0, 0.0, 0.0, 0.0, 0.0, 0.0, 0.0, 0.0, 0.0, 0.0, 0.0, 0.0, 0.0, 0.0, 0.0, 0.0, 0.0, 0.0, 0.0, 0.0, 0.0, 0.0, 0.0, 0.0, 0.0, 0.0, 0.0, 0.0, 0.0, 0.0, 0.0, 0.0, 0.0, 0.0, 0.0, 0.0, 0.0, 0.0, 0.0, 0.0, 0.0, 0.0, 0.0, 0.0, 0.0, 0.0, 0.0, 0.0, 0.0, 0.0, 0.0, 0.0, 0.0, 0.0, 0.0, 0.0, 0.0, 0.0, 0.0, 0.0, 0.0, 0.0, 0.0, 0.0, 0.0, 0.0, 0.0, 0.0, 0.0, 0.0, 0.0, 0.0, 0.0, 0.0, 0.0, 0.0, 0.0, 0.0, 0.0, 0.0, 0.0, 0.0, 0.0, 0.0, 0.0, 0.0, 0.0, 0.0, 0.0, 0.0, 0.0, 0.0, 0.0, 0.0, 0.0, 0.0, 0.0, 0.0, 0.0, 0.0, 0.0, 0.0, 0.0, 0.0, 0.0, 0.0, 0.0, 0.0, 0.0, 0.0, 0.0, 0.0, 0.0, 0.0, 0.0, 0.0, 0.0, 0.0, 0.0, 0.0, 0.0, 0.0, 0.0, 0.0, 0.0, 0.0, 0.0, 0.0, 0.0, 0.0, 0.0, 0.0, 0.0, 0.0, 0.0, 0.0, 0.0, 0.0, 0.0, 0.0, 0.0, 0.0, 0.0, 0.0, 0.0, 0.0, 0.0, 0.0, 0.0, 0.0, 0.0, 0.0, 0.0, 0.0, 0.0, 0.0, 0.0, 0.0, 0.0, 0.0, 0.0, 0.0, 0.0, 0.0, 0.0, 0.0, 0.0, 0.0, 0.0, 0.0, 0.0, 0.0, 0.0, 0.0, 0.0, 0.0, 0.0, 0.0, 0.0, 0.0, 0.0, 0.0, 0.0, 0.0, 0.0, 0.0, 0.0, 0.0, 0.0, 0.0, 0.0, 0.0, 0.0, 0.0, 0.0, 0.0, 0.0, 0.0, 0.0, 0.0, 0.0, 0.0, 0.0, 0.0, 0.0, 0.0, 0.0, 0.0, 0.0, 0.0, 0.0, 0.0, 0.0, 0.0, 0.0, 0.0, 0.0, 0.0, 0.0, 0.0, 0.0, 0.0, 0.0, 0.0, 0.0, 0.0, 0.0, 0.0, 0.0, 0.0, 0.0, 0.0, 0.0, 0.0, 0.0, 0.0, 0.0, 0.0, 0.0, 0.0, 0.0, 0.0, 0.0, 0.0, 0.0, 0.0, 0.0, 0.0, 0.0, 0.0, 0.0, 0.0, 0.0, 0.0, 0.0, 0.0, 0.0, 0.0, 0.0, 0.0, 0.0, 0.0, 0.0, 0.0, 0.0, 0.0, 0.0, 0.0, 0.0, 0.0, 0.0, 0.0, 0.0, 0.0, 0.0, 0.0, 0.0, 0.0, 0.0, 0.0, 0.0, 0.0, 0.0, 0.0, 0.0, 0.0, 0.0, 0.0, 0.0, 0.0, 0.0, 0.0, 0.0, 0.0, 0.0, 0.0, 0.0, 0.0, 0.0, 0.0, 0.0, 0.0, 0.0, 0.0, 0.0, 0.0, 0.0, 0.0, 0.0, 0.0, 0.0, 0.0, 0.0, 0.0, 0.0, 0.0, 0.0, 0.0, 0.0, 0.0, 0.0, 0.0, 0.0, 0.0, 0.0, 0.0, 0.0, 0.0, 0.0, 0.0, 0.0, 0.0, 0.0, 0.0, 0.0, 0.0, 0.0, 0.0, 0.0, 0.0, 0.0, 0.0, 0.0, 0.0, 0.0, 0.0, 0.0, 0.0, 0.0, 0.0, 0.0, 0.0, 0.0, 0.0, 0.0, 0.0, 0.0, 0.0, 0.0, 0.0, 0.0, 0.0, 0.0, 0.0, 0.0, 0.0, 0.0, 0.0, 0.0, 0.0, 0.0, 0.0, 0.0, 0.0, 0.0, 0.0, 0.0, 0.0, 0.0, 0.0, 0.0, 0.0, 0.0, 0.0, 0.0, 0.0, 0.0, 0.0, 0.0, 0.0, 0.0, 0.0, 0.0, 0.0, 0.0, 0.0, 0.0, 0.0, 0.0, 0.0, 0.0, 0.0, 0.0, 0.0, 0.0, 0.0, 0.0, 0.0, 0.0, 0.0, 0.0, 0.0, 0.0, 0.0, 0.0, 0.0, 0.0, 0.0, 0.0, 0.0, 0.0, 0.0, 0.0, 0.0, 0.0, 0.0, 0.0, 0.0, 0.0, 0.0, 0.0, 0.0, 0.0, 0.0, 0.0, 0.0, 0.0, 0.0, 0.0, 0.0, 0.0, 0.0, 0.0, 0.0, 0.0, 0.0, 0.0, 0.0, 0.0, 0.0, 0.0, 0.0, 0.0, 0.0, 0.0, 0.0, 0.0, 0.0, 0.0, 0.0, 0.0, 0.0, 0.0, 0.0, 0.0, 0.0, 0.0, 0.0, 0.0, 0.0, 0.0, 0.0, 0.0, 0.0, 0.0, 0.0, 0.0, 0.0, 0.0, 0.0, 0.0, 0.0, 0.0, 0.0, 0.0, 0.0, 0.0, 0.0, 0.0, 0.0, 0.0, 0.0, 0.0, 0.0, 0.0, 0.0, 0.0, 0.0, 0.0, 0.0, 0.0, 0.0, 0.0, 0.0, 0.0, 0.0, 0.0, 0.0, 0.0, 0.0, 0.0, 0.0, 0.0, 0.0, 0.0, 0.0, 0.0, 0.0, 0.0, 0.0, 0.0, 0.0, 0.0, 0.0, 0.0, 0.0, 0.0, 0.0, 0.0, 0.0, 0.0, 0.0, 0.0, 0.0, 0.0, 0.0, 0.0, 0.0, 0.0, 0.0, 0.0, 0.0, 0.0, 0.0, 0.0, 0.0, 0.0, 0.0, 0.0, 0.0, 0.0, 0.0, 0.0, 0.0, 0.0, 0.0, 0.0, 0.0, 0.0, 0.0, 0.0, 0.0, 0.0, 0.0, 0.0, 0.0, 0.0, 0.0, 0.0, 0.0, 0.0, 0.0, 0.0, 0.0, 0.0, 0.0, 0.0, 0.0, 0.0, 0.0, 0.0, 0.0, 0.0, 0.0, 0.0, 0.0, 0.0, 0.0, 0.0, 0.0, 0.0, 0.0, 1.0, 0.0, 1.0, 1.0, 0.0, 1.0, 0.0, 0.0, 1.0, 0.0, 1.0, 1.0, 0.0, 1.0])
me_plane_012.materials.append(mat_material_009)
me_plane_012.materials.append(mat_material_010)
me_plane_012.materials.append(mat_material_011)
me_plane_012.update()

# ---- objects
ob_cube = bpy.data.objects.new('Cube', me_cube)
ob_light = bpy.data.objects.new('Light', light_light)
ob_camera = bpy.data.objects.new('Camera', cam_camera)
ob_middlewall = bpy.data.objects.new('MiddleWall', me_plane_012)

# ---- transforms, parenting, visibility, modifiers, constraints
ob_cube.location = (0.0, 0.0, 0.0)
ob_cube.lock_rotations_4d = False
ob_cube.empty_display_type = 'ARROWS'
ob_cube.lineart.crease_threshold = 0.0
ob_light.location = (4.076, 1.005, 5.904)
ob_light.rotation_euler = (0.6503, 0.05522, 1.866)
ob_light.lock_rotations_4d = False
ob_light.empty_display_type = 'ARROWS'
ob_light.color = (0.0, 0.0, 0.0, 0.0)
ob_light.lineart.crease_threshold = 0.0
ob_camera.location = (7.359, -6.926, 4.958)
ob_camera.rotation_euler = (1.109, 0.0, 0.8149)
ob_camera.lock_rotations_4d = False
ob_camera.empty_display_type = 'ARROWS'
ob_camera.color = (0.0, 0.0, 0.0, 0.0)
ob_camera.display_type = 'WIRE'
ob_camera.lineart.crease_threshold = 0.0
ob_middlewall.location = (-5.016, 2.438e-07, 0.0)
ob_middlewall.rotation_euler = (0.0, 0.0, 3.142)

# ---- collection membership
col_collection.objects.link(ob_cube)
col_collection.objects.link(ob_light)
col_collection.objects.link(ob_camera)
col_collection.objects.link(ob_middlewall)

# ---- scene / render settings (as saved in the file)
scene.camera = ob_camera
scene.frame_start = 1; scene.frame_end = 250; scene.frame_set(1)
scene.render.engine = 'BLENDER_EEVEE_NEXT'
scene.cycles.sampling_pattern = 'TABULATED_SOBOL'
scene.cycles.use_light_tree = False
scene.view_settings.view_transform = 'Filmic'
bpy.context.view_layer.update()
